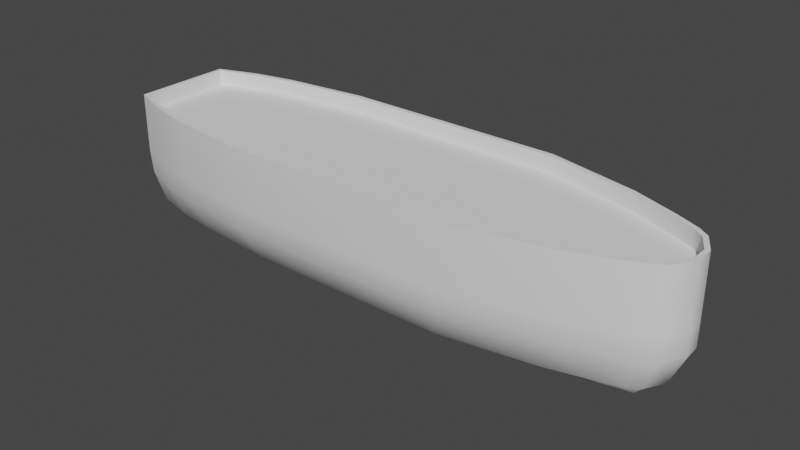 # Source: BoatHull.blend  (saved by Blender 3.3.6; exported with 4.5.12 LTS)
import bpy
from mathutils import Matrix  # noqa: F401  (used for matrix-valued properties, if any)

bpy.ops.wm.read_factory_settings(use_empty=True)
scene = bpy.context.scene
scene.name = 'Scene'

# ---- collections
col_collection = bpy.data.collections.new('Collection'); scene.collection.children.link(col_collection)
col_cutouts = bpy.data.collections.new('Cutouts'); scene.collection.children.link(col_cutouts)

# ---- node groups
ng_auto_smooth = bpy.data.node_groups.new('Auto Smooth', 'GeometryNodeTree')
_s = ng_auto_smooth.interface.new_socket(name='Geometry', in_out='OUTPUT', socket_type='NodeSocketGeometry')
_s = ng_auto_smooth.interface.new_socket(name='Geometry', in_out='INPUT', socket_type='NodeSocketGeometry')
_s = ng_auto_smooth.interface.new_socket(name='Angle', in_out='INPUT', socket_type='NodeSocketFloat')
_s.subtype = 'ANGLE'
_s.min_value = 0.0
_s.max_value = 3.142
ng_auto_smooth.is_modifier = True
_N = ng_auto_smooth.nodes; _L = ng_auto_smooth.links
n0 = _N.new('NodeGroupOutput'); n0.name = 'Group Output'; n0.location = (480, -100)
n1 = _N.new('NodeGroupInput'); n1.name = 'Group Input'; n1.location = (-420, -300)
n2 = _N.new('NodeGroupInput'); n2.name = 'Group Input.001'; n2.location = (-60, -100)
n3 = _N.new('GeometryNodeSetShadeSmooth'); n3.name = 'Set Shade Smooth'; n3.location = (120, -100)
n3.domain = 'EDGE'
n4 = _N.new('GeometryNodeSetShadeSmooth'); n4.name = 'Set Shade Smooth.001'; n4.location = (300, -100)
n5 = _N.new('GeometryNodeInputMeshEdgeAngle'); n5.name = 'Edge Angle'; n5.location = (-420, -220)
n6 = _N.new('GeometryNodeInputEdgeSmooth'); n6.name = 'Is Edge Smooth'; n6.location = (-60, -160)
n7 = _N.new('GeometryNodeInputShadeSmooth'); n7.name = 'Is Face Smooth'; n7.location = (-240, -340)
n8 = _N.new('FunctionNodeBooleanMath'); n8.name = 'Boolean Math'; n8.location = (-60, -220)
n9 = _N.new('FunctionNodeCompare'); n9.name = 'Compare'; n9.location = (-240, -180)
n9.operation = 'LESS_EQUAL'
_L.new(n5.outputs[0], n9.inputs[0])
_L.new(n4.outputs[0], n0.inputs[0])
_L.new(n1.outputs[1], n9.inputs[1])
_L.new(n9.outputs[0], n8.inputs[0])
_L.new(n7.outputs[0], n8.inputs[1])
_L.new(n2.outputs[0], n3.inputs[0])
_L.new(n6.outputs[0], n3.inputs[1])
_L.new(n3.outputs[0], n4.inputs[0])
_L.new(n8.outputs[0], n3.inputs[2])
n0.is_active_output = True

# ---- world
world_world = bpy.data.worlds.new('World'); scene.world = world_world
world_world.use_nodes = True; world_world.node_tree.nodes.clear()
_N = world_world.node_tree.nodes; _L = world_world.node_tree.links
n0 = _N.new('ShaderNodeOutputWorld'); n0.name = 'World Output'; n0.location = (300, 300)
n1 = _N.new('ShaderNodeBackground'); n1.name = 'Background'; n1.location = (10, 300)
n1.inputs[0].default_value = (0.05088, 0.05088, 0.05088, 1.0)
_L.new(n1.outputs[0], n0.inputs[0])
n0.is_active_output = True
world_world.color = (0.05088, 0.05088, 0.05088)
world_world.use_sun_shadow = False
world_world.sun_shadow_jitter_overblur = 0.0

# ---- meshes
me_cube_034 = bpy.data.meshes.new('Cube.034')
me_cube_034.from_pydata([(-1.859, -0.03885, -0.3542), (-1.859, -0.3245, 0.5587), (-1.859, 0.03885, -0.3542), (-1.859, 0.3245, 0.5587), (1.603, -0.02242, -0.3542), (1.891, -0.05654, 0.5587), (1.603, 0.02242, -0.3542), (1.891, 0.05654, 0.5587), (0.4779, 0.06566, -0.3542), (0.6911, 0.5485, 0.5587), (0.4779, -0.06566, -0.3542), (0.6911, -0.5485, 0.5587), (1.291, 0.4132, 0.5587), (0.7025, -0.0596, -0.3542), (0.7025, 0.0596, -0.3542), (1.291, -0.4132, 0.5587), (1.591, 0.3028, 0.5587), (1.173, -0.04529, -0.3542), (1.173, 0.04529, -0.3542), (1.591, -0.3028, 0.5587), (1.741, 0.2386, 0.5587), (1.436, -0.03327, -0.3542), (1.436, 0.03327, -0.3542), (1.741, -0.2386, 0.5587), (1.816, 0.1873, 0.5587), (1.816, -0.1873, 0.5587), (-0.7741, 0.06566, -0.3542), (-0.7741, -0.5485, 0.5587), (-0.7741, 0.5485, 0.5587), (-0.7741, -0.06566, -0.3542), (-1.316, 0.05786, -0.3542), (-1.316, -0.4833, 0.5587), (-1.316, 0.4833, 0.5587), (-1.316, -0.05786, -0.3542), (-1.588, 0.05078, -0.3542), (-1.588, -0.4242, 0.5587), (-1.588, 0.4242, 0.5587), (-1.588, -0.05078, -0.3542), (-1.859, -0.3106, 0.01078), (-1.859, 0.3106, 0.01078), (1.891, 0.05411, 0.01078), (1.891, -0.05411, 0.01078), (0.6911, -0.525, 0.01078), (0.6911, 0.525, 0.01078), (1.291, -0.3955, 0.01078), (1.291, 0.3955, 0.01078), (1.591, -0.2898, 0.01078), (1.591, 0.2898, 0.01078), (1.741, -0.2284, 0.01078), (1.741, 0.2284, 0.01078), (1.816, -0.1793, 0.01078), (1.816, 0.1793, 0.01078), (-0.7741, 0.525, 0.01078), (-0.7741, -0.525, 0.01078), (-1.316, 0.4626, 0.01078), (-1.316, -0.4626, 0.01078), (-1.588, 0.406, 0.01078), (-1.588, -0.406, 0.01078), (-1.859, 0.2305, -0.222), (1.785, 0.0, -0.222), (0.5845, -0.3897, -0.222), (0.5845, 0.3897, -0.222), (1.185, -0.2936, -0.222), (1.185, 0.2936, -0.222), (1.485, -0.2151, -0.222), (1.485, 0.2151, -0.222), (1.635, -0.1695, -0.222), (1.635, 0.1695, -0.222), (1.71, -0.1331, -0.222), (1.71, 0.1331, -0.222), (-0.7741, 0.3897, -0.222), (-0.7741, -0.3897, -0.222), (-1.316, 0.3434, -0.222), (-1.316, -0.3434, -0.222), (-1.588, 0.3014, -0.222), (-1.588, -0.3014, -0.222), (-1.859, -0.2305, -0.222), (-1.859, -0.3245, 0.1655), (-1.859, 0.3245, 0.1655), (1.891, 0.05654, 0.1655), (1.891, -0.05654, 0.1655), (0.6911, -0.5485, 0.1655), (0.6911, 0.5485, 0.1655), (1.291, -0.4132, 0.1655), (1.291, 0.4132, 0.1655), (1.591, -0.3028, 0.1655), (1.591, 0.3028, 0.1655), (1.741, -0.2386, 0.1655), (1.741, 0.2386, 0.1655), (1.816, -0.1873, 0.1655), (1.816, 0.1873, 0.1655), (-0.7741, 0.5485, 0.1655), (-0.7741, -0.5485, 0.1655), (-1.316, 0.4833, 0.1655), (-1.316, -0.4833, 0.1655), (-1.588, 0.4242, 0.1655), (-1.588, -0.4242, 0.1655), (-1.859, 0.176, -0.2881), (0.5312, -0.2975, -0.2881), (0.5312, 0.2975, -0.2881), (0.9435, -0.2307, -0.2881), (0.9435, 0.2307, -0.2881), (1.329, -0.1701, -0.2881), (1.329, 0.1701, -0.2881), (1.535, -0.1325, -0.2881), (1.535, 0.1325, -0.2881), (1.656, 0.1016, -0.2881), (-0.7741, 0.2975, -0.2881), (-0.7741, -0.2975, -0.2881), (-1.316, 0.2621, -0.2881), (-1.316, -0.2621, -0.2881), (-1.588, 0.23, -0.2881), (-1.588, -0.23, -0.2881), (-1.859, -0.176, -0.2881), (1.656, -0.1016, -0.2881)], [], [(77, 1, 3, 78), (90, 24, 7, 79), (79, 7, 5, 80), (96, 35, 1, 77), (26, 8, 10, 29), (83, 15, 11, 81), (91, 28, 9, 82), (85, 19, 15, 83), (8, 14, 13, 10), (82, 9, 12, 84), (87, 23, 19, 85), (14, 18, 17, 13), (84, 12, 16, 86), (89, 25, 23, 87), (18, 22, 21, 17), (86, 16, 20, 88), (80, 5, 25, 89), (22, 6, 4, 21), (88, 20, 24, 90), (93, 32, 28, 91), (30, 26, 29, 33), (81, 11, 27, 92), (34, 30, 33, 37), (95, 36, 32, 93), (92, 27, 31, 94), (78, 3, 36, 95), (2, 34, 37, 0), (94, 31, 35, 96), (73, 55, 57, 75), (58, 39, 56, 74), (71, 53, 55, 73), (74, 56, 54, 72), (60, 42, 53, 71), (72, 54, 52, 70), (67, 49, 51, 69), (59, 41, 50, 68), (65, 47, 49, 67), (68, 50, 48, 66), (63, 45, 47, 65), (66, 48, 46, 64), (61, 43, 45, 63), (64, 46, 44, 62), (70, 52, 43, 61), (62, 44, 42, 60), (75, 57, 38, 76), (59, 40, 41), (69, 51, 40, 59), (76, 38, 39, 58), (113, 76, 58, 97), (6, 106, 69, 59), (6, 59, 4), (112, 75, 76, 113), (100, 62, 60, 98), (107, 70, 61, 99), (102, 64, 62, 100), (99, 61, 63, 101), (104, 66, 64, 102), (101, 63, 65, 103), (114, 68, 66, 104), (103, 65, 67, 105), (4, 59, 68, 114), (105, 67, 69, 106), (109, 72, 70, 107), (98, 60, 71, 108), (111, 74, 72, 109), (108, 71, 73, 110), (97, 58, 74, 111), (110, 73, 75, 112), (55, 94, 96, 57), (39, 78, 95, 56), (53, 92, 94, 55), (56, 95, 93, 54), (42, 81, 92, 53), (54, 93, 91, 52), (49, 88, 90, 51), (41, 80, 89, 50), (47, 86, 88, 49), (50, 89, 87, 48), (45, 84, 86, 47), (48, 87, 85, 46), (43, 82, 84, 45), (46, 85, 83, 44), (52, 91, 82, 43), (44, 83, 81, 42), (57, 96, 77, 38), (40, 79, 80, 41), (51, 90, 79, 40), (38, 77, 78, 39), (33, 110, 112, 37), (2, 97, 111, 34), (29, 108, 110, 33), (34, 111, 109, 30), (10, 98, 108, 29), (30, 109, 107, 26), (22, 105, 106, 6), (18, 103, 105, 22), (4, 114, 104, 21), (14, 101, 103, 18), (21, 104, 102, 17), (8, 99, 101, 14), (17, 102, 100, 13), (26, 107, 99, 8), (13, 100, 98, 10), (37, 112, 113, 0), (0, 113, 97, 2)])
me_cube_034.polygons.foreach_set('use_smooth', [True] * 105)
_uv = me_cube_034.uv_layers.new(name='UVMap')
_uv.uv.foreach_set('vector', [0.8851, 0.1413, 0.8851, 0.2482, 0.7087, 0.2482, 0.7087, 0.1413, 0.7087, 0.3562, 0.7087, 0.2496, 0.7443, 0.2482, 0.7443, 0.3548, 0.7443, 0.3548, 0.7443, 0.2482, 0.775, 0.2482, 0.775, 0.3548, 0.3624, 0.07261, 0.2576, 0.07298, 0.2632, 0.0003694, 0.368, 0.0, 0.5849, 0.6956, 0.5849, 0.3553, 0.6206, 0.3553, 0.6206, 0.6956, 0.3598, 0.8546, 0.255, 0.855, 0.2484, 0.6906, 0.3532, 0.6902, 0.1065, 0.7077, 0.00165, 0.7074, 0.0, 0.3094, 0.1048, 0.3098, 0.3653, 0.9373, 0.2605, 0.9377, 0.255, 0.855, 0.3598, 0.8546, 0.5849, 0.3553, 0.5866, 0.2943, 0.619, 0.2943, 0.6206, 0.3553, 0.1048, 0.3098, 0.0, 0.3094, 0.006525, 0.145, 0.1113, 0.1454, 0.3685, 0.9787, 0.2637, 0.9791, 0.2605, 0.9377, 0.3653, 0.9373, 0.5866, 0.2943, 0.5905, 0.1664, 0.6151, 0.1664, 0.619, 0.2943, 0.1113, 0.1454, 0.006525, 0.145, 0.01206, 0.06233, 0.1169, 0.0627, 0.3712, 0.9996, 0.2664, 1.0, 0.2637, 0.9791, 0.3685, 0.9787, 0.5905, 0.1664, 0.5937, 0.09486, 0.6118, 0.09486, 0.6151, 0.1664, 0.1169, 0.0627, 0.01206, 0.06233, 0.01531, 0.02091, 0.1201, 0.02128, 0.775, 0.3548, 0.775, 0.2482, 0.8106, 0.2496, 0.8106, 0.3562, 0.5937, 0.09486, 0.5967, 0.04947, 0.6089, 0.04947, 0.6118, 0.09486, 0.1201, 0.02128, 0.01531, 0.02091, 0.01795, 0.0, 0.1228, 0.0003694, 0.1105, 0.8544, 0.005731, 0.854, 0.00165, 0.7074, 0.1065, 0.7077, 0.5871, 0.8431, 0.5849, 0.6956, 0.6206, 0.6956, 0.6185, 0.8431, 0.3532, 0.6902, 0.2484, 0.6906, 0.2501, 0.2926, 0.3549, 0.2923, 0.589, 0.9168, 0.5871, 0.8431, 0.6185, 0.8431, 0.6166, 0.9168, 0.114, 0.9274, 0.009183, 0.927, 0.005731, 0.854, 0.1105, 0.8544, 0.3549, 0.2923, 0.2501, 0.2926, 0.2542, 0.146, 0.359, 0.1456, 0.1196, 1.0, 0.01479, 0.9996, 0.009183, 0.927, 0.114, 0.9274, 0.5922, 0.9905, 0.589, 0.9168, 0.6166, 0.9168, 0.6134, 0.9905, 0.359, 0.1456, 0.2542, 0.146, 0.2576, 0.07298, 0.3624, 0.07261, 0.4697, 0.1467, 0.4013, 0.1457, 0.4046, 0.07266, 0.4723, 0.07353, 0.2279, 0.9994, 0.1616, 1.0, 0.1562, 0.9273, 0.2238, 0.9265, 0.4667, 0.2936, 0.3974, 0.2924, 0.4013, 0.1457, 0.4697, 0.1467, 0.2238, 0.9265, 0.1562, 0.9273, 0.1529, 0.8543, 0.2213, 0.8533, 0.4651, 0.6626, 0.3957, 0.6903, 0.3974, 0.2924, 0.4667, 0.2936, 0.2213, 0.8533, 0.1529, 0.8543, 0.149, 0.7076, 0.2182, 0.7064, 0.2272, 0.04987, 0.1619, 0.02132, 0.1644, 0.0004308, 0.2291, 0.02911, 0.7596, 0.4619, 0.7743, 0.3967, 0.8084, 0.3982, 0.7958, 0.4633, 0.225, 0.09109, 0.1588, 0.06271, 0.1619, 0.02132, 0.2272, 0.04987, 0.4775, 0.9709, 0.4129, 0.9996, 0.4103, 0.9787, 0.4757, 0.9501, 0.2211, 0.1734, 0.1535, 0.1453, 0.1588, 0.06271, 0.225, 0.09109, 0.4757, 0.9501, 0.4103, 0.9787, 0.4072, 0.9373, 0.4734, 0.9089, 0.2167, 0.3374, 0.1473, 0.3097, 0.1535, 0.1453, 0.2211, 0.1734, 0.4734, 0.9089, 0.4072, 0.9373, 0.402, 0.8547, 0.4696, 0.8266, 0.2182, 0.7064, 0.149, 0.7076, 0.1473, 0.3097, 0.2167, 0.3374, 0.4696, 0.8266, 0.402, 0.8547, 0.3957, 0.6903, 0.4651, 0.6626, 0.4723, 0.07353, 0.4046, 0.07266, 0.41, 0.0, 0.4763, 0.0006185, 0.7596, 0.4619, 0.7449, 0.3967, 0.7743, 0.3967, 0.7235, 0.4633, 0.7109, 0.3982, 0.7449, 0.3967, 0.7596, 0.4619, 0.8596, 0.03593, 0.8814, 0.09921, 0.7125, 0.09921, 0.7343, 0.03593, 0.8448, 0.01796, 0.8596, 0.03593, 0.7343, 0.03593, 0.7491, 0.01796, 0.5967, 0.04947, 0.5752, 0.03493, 0.5666, 0.02039, 0.6028, 0.0, 0.5967, 0.04947, 0.6028, 0.0, 0.6089, 0.04947, 0.4937, 0.07422, 0.4723, 0.07353, 0.4763, 0.0006185, 0.4969, 0.001127, 0.6655, 0.2287, 0.6826, 0.1631, 0.7087, 0.3262, 0.6836, 0.3408, 0.5219, 0.6956, 0.4969, 0.6955, 0.4969, 0.3262, 0.5219, 0.3408, 0.649, 0.124, 0.6613, 0.08156, 0.6826, 0.1631, 0.6655, 0.2287, 0.5219, 0.3408, 0.4969, 0.3262, 0.523, 0.1631, 0.5401, 0.2287, 0.4954, 0.9235, 0.4757, 0.9501, 0.4734, 0.9089, 0.4936, 0.867, 0.5401, 0.2287, 0.523, 0.1631, 0.5443, 0.08156, 0.5566, 0.124, 0.4969, 0.9567, 0.4775, 0.9709, 0.4757, 0.9501, 0.4954, 0.9235, 0.2452, 0.133, 0.225, 0.09109, 0.2272, 0.04987, 0.2469, 0.07651, 0.6089, 0.04947, 0.6028, 0.0, 0.639, 0.02039, 0.6304, 0.03493, 0.2469, 0.07651, 0.2272, 0.04987, 0.2291, 0.02911, 0.2484, 0.04332, 0.5315, 0.843, 0.5095, 0.8429, 0.4969, 0.6955, 0.5219, 0.6956, 0.6836, 0.3408, 0.7087, 0.3262, 0.7087, 0.6955, 0.6836, 0.6956, 0.2452, 0.9258, 0.2238, 0.9265, 0.2213, 0.8533, 0.2432, 0.8525, 0.6836, 0.6956, 0.7087, 0.6955, 0.6961, 0.8429, 0.674, 0.843, 0.2484, 0.9989, 0.2279, 0.9994, 0.2238, 0.9265, 0.2452, 0.9258, 0.4917, 0.1475, 0.4697, 0.1467, 0.4723, 0.07353, 0.4937, 0.07422, 0.4013, 0.1457, 0.359, 0.1456, 0.3624, 0.07261, 0.4046, 0.07266, 0.1616, 1.0, 0.1196, 1.0, 0.114, 0.9274, 0.1562, 0.9273, 0.3974, 0.2924, 0.3549, 0.2923, 0.359, 0.1456, 0.4013, 0.1457, 0.1562, 0.9273, 0.114, 0.9274, 0.1105, 0.8544, 0.1529, 0.8543, 0.3957, 0.6903, 0.3532, 0.6902, 0.3549, 0.2923, 0.3974, 0.2924, 0.1529, 0.8543, 0.1105, 0.8544, 0.1065, 0.7077, 0.149, 0.7076, 0.1619, 0.02132, 0.1201, 0.02128, 0.1228, 0.0003694, 0.1644, 0.0004308, 0.7743, 0.3967, 0.775, 0.3548, 0.8106, 0.3562, 0.8084, 0.3982, 0.1588, 0.06271, 0.1169, 0.0627, 0.1201, 0.02128, 0.1619, 0.02132, 0.4129, 0.9996, 0.3712, 0.9996, 0.3685, 0.9787, 0.4103, 0.9787, 0.1535, 0.1453, 0.1113, 0.1454, 0.1169, 0.0627, 0.1588, 0.06271, 0.4103, 0.9787, 0.3685, 0.9787, 0.3653, 0.9373, 0.4072, 0.9373, 0.1473, 0.3097, 0.1048, 0.3098, 0.1113, 0.1454, 0.1535, 0.1453, 0.4072, 0.9373, 0.3653, 0.9373, 0.3598, 0.8546, 0.402, 0.8547, 0.149, 0.7076, 0.1065, 0.7077, 0.1048, 0.3098, 0.1473, 0.3097, 0.402, 0.8547, 0.3598, 0.8546, 0.3532, 0.6902, 0.3957, 0.6903, 0.4046, 0.07266, 0.3624, 0.07261, 0.368, 0.0, 0.41, 0.0, 0.7449, 0.3967, 0.7443, 0.3548, 0.775, 0.3548, 0.7743, 0.3967, 0.7109, 0.3982, 0.7087, 0.3562, 0.7443, 0.3548, 0.7449, 0.3967, 0.8814, 0.09921, 0.8851, 0.1413, 0.7087, 0.1413, 0.7125, 0.09921, 0.6185, 0.8431, 0.674, 0.843, 0.6653, 0.9167, 0.6166, 0.9168, 0.5922, 0.9905, 0.555, 0.9904, 0.5403, 0.9167, 0.589, 0.9168, 0.6206, 0.6956, 0.6836, 0.6956, 0.674, 0.843, 0.6185, 0.8431, 0.589, 0.9168, 0.5403, 0.9167, 0.5315, 0.843, 0.5871, 0.8431, 0.6206, 0.3553, 0.6836, 0.3408, 0.6836, 0.6956, 0.6206, 0.6956, 0.5871, 0.8431, 0.5315, 0.843, 0.5219, 0.6956, 0.5849, 0.6956, 0.5937, 0.09486, 0.5668, 0.06782, 0.5752, 0.03493, 0.5967, 0.04947, 0.5905, 0.1664, 0.5566, 0.124, 0.5668, 0.06782, 0.5937, 0.09486, 0.6089, 0.04947, 0.6304, 0.03493, 0.6388, 0.06782, 0.6118, 0.09486, 0.5866, 0.2943, 0.5401, 0.2287, 0.5566, 0.124, 0.5905, 0.1664, 0.6118, 0.09486, 0.6388, 0.06782, 0.649, 0.124, 0.6151, 0.1664, 0.5849, 0.3553, 0.5219, 0.3408, 0.5401, 0.2287, 0.5866, 0.2943, 0.6151, 0.1664, 0.649, 0.124, 0.6655, 0.2287, 0.619, 0.2943, 0.5849, 0.6956, 0.5219, 0.6956, 0.5219, 0.3408, 0.5849, 0.3553, 0.619, 0.2943, 0.6655, 0.2287, 0.6836, 0.3408, 0.6206, 0.3553, 0.6166, 0.9168, 0.6653, 0.9167, 0.6506, 0.9904, 0.6134, 0.9905, 0.8075, 0.0, 0.8448, 0.01796, 0.7491, 0.01796, 0.7864, 0.0])
me_cube_034.update()
me_cube_036 = bpy.data.meshes.new('Cube.036')
me_cube_036.from_pydata([(-1.836, -0.3087, 0.4564), (-1.836, 0.3087, 0.4564), (1.799, 0.1715, 0.4564), (1.869, 0.05049, 0.4564), (1.869, -0.05049, 0.4564), (-1.581, -0.4024, 0.4564), (-0.7727, 0.5259, 0.4564), (0.6886, 0.5259, 0.4564), (1.285, -0.3914, 0.4564), (0.6886, -0.5259, 0.4564), (1.285, 0.3914, 0.4564), (1.583, -0.2817, 0.4564), (1.583, 0.2817, 0.4564), (1.73, -0.2186, 0.4564), (1.73, 0.2186, 0.4564), (1.799, -0.1715, 0.4564), (-0.7727, -0.5259, 0.4564), (-1.313, 0.461, 0.4564), (-1.313, -0.461, 0.4564), (-1.581, 0.4024, 0.4564)], [], [(0, 1, 19, 17, 6, 7, 10, 12, 14, 2, 3, 4, 15, 13, 11, 8, 9, 16, 18, 5)])
_uv = me_cube_036.uv_layers.new(name='UVMap')
_uv.uv.foreach_set('vector', [0.2253, 1.0, 0.05862, 1.0, 0.03333, 0.9312, 0.01752, 0.8587, 0.0, 0.713, 5.96e-08, 0.3185, 0.03629, 0.1576, 0.06591, 0.07713, 0.08293, 0.03733, 0.09565, 0.01874, 0.1283, 0.0, 0.1556, 0.0, 0.1883, 0.01874, 0.201, 0.03733, 0.218, 0.07713, 0.2476, 0.1576, 0.2839, 0.3185, 0.2839, 0.713, 0.2664, 0.8587, 0.2506, 0.9312])
me_cube_036.update()

# ---- objects
ob_cube_001 = bpy.data.objects.new('Cube.001', me_cube_034)
ob_cube_002 = bpy.data.objects.new('Cube.002', me_cube_036)
ob_empty = bpy.data.objects.new('Empty', None)

# ---- transforms, parenting, visibility, modifiers, constraints
ob_cube_001.location = (0.0, 0.0, 0.0)
ob_cube_001.scale = (7.997, 7.997, 7.997)
_m = ob_cube_001.modifiers.new('Solidify', 'SOLIDIFY')
_m.thickness = 0.03
_m = ob_cube_001.modifiers.new('Auto Smooth', 'NODES')
_m.node_group = ng_auto_smooth
_gi = [s.identifier for s in ng_auto_smooth.interface.items_tree if s.item_type == 'SOCKET' and s.in_out == 'INPUT']
_m[_gi[1]] = 0.5236  # Angle
ob_cube_002.location = (0.0, 0.0, 0.0)
ob_cube_002.scale = (7.997, 7.997, 7.997)
_m = ob_cube_002.modifiers.new('Solidify', 'SOLIDIFY')
_m.thickness = 0.03
_m.offset = 1.0
_m = ob_cube_002.modifiers.new('Auto Smooth', 'NODES')
_m.node_group = ng_auto_smooth
_gi = [s.identifier for s in ng_auto_smooth.interface.items_tree if s.item_type == 'SOCKET' and s.in_out == 'INPUT']
_m[_gi[1]] = 0.5236  # Angle
ob_empty.location = (1.417, 3.876, -4.934)
ob_empty.scale = (7.999, 7.999, 7.999)
ob_empty.empty_display_type = 'IMAGE'
ob_empty.empty_display_size = 5.0

# ---- collection membership
col_collection.objects.link(ob_cube_001)
col_collection.objects.link(ob_cube_002)
col_cutouts.objects.link(ob_empty)

# ---- scene / render settings (as saved in the file)
scene.frame_start = 1; scene.frame_end = 250; scene.frame_set(1)
scene.render.engine = 'BLENDER_EEVEE_NEXT'
scene.cycles.sampling_pattern = 'TABULATED_SOBOL'
scene.cycles.use_light_tree = False
scene.view_settings.view_transform = 'Filmic'
bpy.context.view_layer.update()

# ---- added for rendering (the .blend has no active camera and no usable light): camera, sun
cam_auto = bpy.data.cameras.new('AutoCamera')
cam_auto.lens = 50.0
cam_auto.sensor_width = 36.0
cam_auto.clip_end = 1000.0
ob_auto_camera = bpy.data.objects.new('AutoCamera', cam_auto)
scene.collection.objects.link(ob_auto_camera)
ob_auto_camera.location = (29.816, -35.6231, 24.5663)
ob_auto_camera.rotation_euler = (1.09748, -7.21219e-08, 0.694738)
scene.camera = ob_auto_camera
light_auto_sun = bpy.data.lights.new('AutoSun', 'SUN')
light_auto_sun.energy = 3.0
light_auto_sun.angle = 0.0523599
ob_auto_sun = bpy.data.objects.new('AutoSun', light_auto_sun)
scene.collection.objects.link(ob_auto_sun)
ob_auto_sun.rotation_euler = (0.872665, 0.174533, 0.523599)
bpy.context.view_layer.update()
